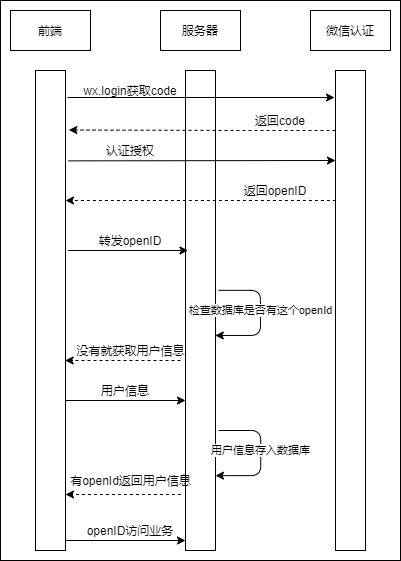

The diagram above was exported from draw.io. Its source (the exported page's mxGraphModel, read from the mxfile embedded in the PNG):
<mxGraphModel dx="686" dy="596" grid="1" gridSize="10" guides="1" tooltips="1" connect="1" arrows="1" fold="1" page="1" pageScale="1" pageWidth="827" pageHeight="1169" math="0" shadow="0">
  <root>
    <mxCell id="0" />
    <mxCell id="1" parent="0" />
    <mxCell id="2" value="" style="rounded=0;whiteSpace=wrap;html=1;" vertex="1" parent="1">
      <mxGeometry x="40" y="90" width="400" height="560" as="geometry" />
    </mxCell>
    <mxCell id="3" value="微信认证" style="rounded=0;whiteSpace=wrap;html=1;" vertex="1" parent="1">
      <mxGeometry x="350" y="100" width="80" height="40" as="geometry" />
    </mxCell>
    <mxCell id="4" value="服务器" style="rounded=0;whiteSpace=wrap;html=1;" vertex="1" parent="1">
      <mxGeometry x="200" y="100" width="80" height="40" as="geometry" />
    </mxCell>
    <mxCell id="5" value="前端" style="rounded=0;whiteSpace=wrap;html=1;" vertex="1" parent="1">
      <mxGeometry x="50" y="100" width="80" height="40" as="geometry" />
    </mxCell>
    <mxCell id="6" value="" style="rounded=0;whiteSpace=wrap;html=1;" vertex="1" parent="1">
      <mxGeometry x="75" y="160" width="30" height="480" as="geometry" />
    </mxCell>
    <mxCell id="7" value="" style="rounded=0;whiteSpace=wrap;html=1;" vertex="1" parent="1">
      <mxGeometry x="225" y="160" width="30" height="480" as="geometry" />
    </mxCell>
    <mxCell id="8" value="" style="rounded=0;whiteSpace=wrap;html=1;" vertex="1" parent="1">
      <mxGeometry x="375" y="160" width="30" height="480" as="geometry" />
    </mxCell>
    <mxCell id="9" value="" style="endArrow=classic;html=1;" edge="1" parent="1">
      <mxGeometry width="50" height="50" relative="1" as="geometry">
        <mxPoint x="107" y="187" as="sourcePoint" />
        <mxPoint x="374" y="187" as="targetPoint" />
      </mxGeometry>
    </mxCell>
    <mxCell id="10" value="wx.login获取code" style="text;html=1;strokeColor=none;fillColor=none;align=center;verticalAlign=middle;whiteSpace=wrap;rounded=0;" vertex="1" parent="1">
      <mxGeometry x="120" y="170" width="100" height="20" as="geometry" />
    </mxCell>
    <mxCell id="13" value="" style="html=1;labelBackgroundColor=#ffffff;startArrow=none;startFill=0;startSize=6;endArrow=classic;endFill=1;endSize=6;jettySize=auto;orthogonalLoop=1;strokeWidth=1;dashed=1;fontSize=14;entryX=1.113;entryY=0.124;entryDx=0;entryDy=0;entryPerimeter=0;" edge="1" parent="1" target="6">
      <mxGeometry width="60" height="60" relative="1" as="geometry">
        <mxPoint x="375" y="220" as="sourcePoint" />
        <mxPoint x="380" y="290" as="targetPoint" />
        <Array as="points">
          <mxPoint x="290" y="220" />
        </Array>
      </mxGeometry>
    </mxCell>
    <mxCell id="14" value="返回code" style="text;html=1;strokeColor=none;fillColor=none;align=center;verticalAlign=middle;whiteSpace=wrap;rounded=0;" vertex="1" parent="1">
      <mxGeometry x="290" y="200" width="60" height="20" as="geometry" />
    </mxCell>
    <mxCell id="17" value="" style="endArrow=classic;html=1;entryX=-0.033;entryY=0.074;entryDx=0;entryDy=0;entryPerimeter=0;" edge="1" parent="1">
      <mxGeometry width="50" height="50" relative="1" as="geometry">
        <mxPoint x="107.99" y="250.36" as="sourcePoint" />
        <mxPoint x="375" y="250" as="targetPoint" />
      </mxGeometry>
    </mxCell>
    <mxCell id="18" value="认证授权" style="text;html=1;strokeColor=none;fillColor=none;align=center;verticalAlign=middle;whiteSpace=wrap;rounded=0;" vertex="1" parent="1">
      <mxGeometry x="120" y="230" width="100" height="20" as="geometry" />
    </mxCell>
    <mxCell id="19" value="" style="html=1;labelBackgroundColor=#ffffff;startArrow=none;startFill=0;startSize=6;endArrow=classic;endFill=1;endSize=6;jettySize=auto;orthogonalLoop=1;strokeWidth=1;dashed=1;fontSize=14;exitX=-0.007;exitY=0.15;exitDx=0;exitDy=0;exitPerimeter=0;entryX=0.98;entryY=0.15;entryDx=0;entryDy=0;entryPerimeter=0;" edge="1" parent="1">
      <mxGeometry width="60" height="60" relative="1" as="geometry">
        <mxPoint x="375.39" y="290" as="sourcePoint" />
        <mxPoint x="104.99999999999997" y="290" as="targetPoint" />
      </mxGeometry>
    </mxCell>
    <mxCell id="20" value="返回openID" style="text;html=1;strokeColor=none;fillColor=none;align=center;verticalAlign=middle;whiteSpace=wrap;rounded=0;" vertex="1" parent="1">
      <mxGeometry x="280" y="270" width="70" height="20" as="geometry" />
    </mxCell>
    <mxCell id="22" value="转发openID" style="text;html=1;strokeColor=none;fillColor=none;align=center;verticalAlign=middle;whiteSpace=wrap;rounded=0;" vertex="1" parent="1">
      <mxGeometry x="135" y="320" width="70" height="20" as="geometry" />
    </mxCell>
    <mxCell id="24" value="检查数据库是否有这个openId" style="edgeStyle=elbowEdgeStyle;elbow=horizontal;endArrow=classic;html=1;exitX=1.1;exitY=0.458;exitDx=0;exitDy=0;exitPerimeter=0;entryX=0.993;entryY=0.552;entryDx=0;entryDy=0;entryPerimeter=0;" edge="1" parent="1" source="7" target="7">
      <mxGeometry x="-0.0605" width="50" height="50" relative="1" as="geometry">
        <mxPoint x="258" y="412" as="sourcePoint" />
        <mxPoint x="255" y="380" as="targetPoint" />
        <Array as="points">
          <mxPoint x="300" y="400" />
          <mxPoint x="300" y="410" />
          <mxPoint x="300" y="410" />
          <mxPoint x="300" y="410" />
          <mxPoint x="290" y="370" />
          <mxPoint x="300" y="500" />
          <mxPoint x="310" y="410" />
          <mxPoint x="310" y="470" />
        </Array>
        <mxPoint as="offset" />
      </mxGeometry>
    </mxCell>
    <mxCell id="25" value="" style="html=1;labelBackgroundColor=#ffffff;startArrow=none;startFill=0;startSize=6;endArrow=classic;endFill=1;endSize=6;jettySize=auto;orthogonalLoop=1;strokeWidth=1;dashed=1;fontSize=14;entryX=0.98;entryY=0.15;entryDx=0;entryDy=0;entryPerimeter=0;" edge="1" parent="1">
      <mxGeometry width="60" height="60" relative="1" as="geometry">
        <mxPoint x="220" y="450" as="sourcePoint" />
        <mxPoint x="104.61" y="450" as="targetPoint" />
      </mxGeometry>
    </mxCell>
    <mxCell id="26" value="没有就获取用户信息" style="text;html=1;strokeColor=none;fillColor=none;align=center;verticalAlign=middle;whiteSpace=wrap;rounded=0;" vertex="1" parent="1">
      <mxGeometry x="107.5" y="430" width="125" height="20" as="geometry" />
    </mxCell>
    <mxCell id="27" value="" style="endArrow=classic;html=1;exitX=1;exitY=0.5;exitDx=0;exitDy=0;entryX=0;entryY=0.5;entryDx=0;entryDy=0;" edge="1" parent="1">
      <mxGeometry width="50" height="50" relative="1" as="geometry">
        <mxPoint x="105" y="490" as="sourcePoint" />
        <mxPoint x="225" y="490" as="targetPoint" />
      </mxGeometry>
    </mxCell>
    <mxCell id="28" value="用户信息" style="text;html=1;strokeColor=none;fillColor=none;align=center;verticalAlign=middle;whiteSpace=wrap;rounded=0;" vertex="1" parent="1">
      <mxGeometry x="130" y="470" width="70" height="20" as="geometry" />
    </mxCell>
    <mxCell id="31" value="" style="endArrow=classic;html=1;exitX=1;exitY=0.5;exitDx=0;exitDy=0;entryX=0;entryY=0.5;entryDx=0;entryDy=0;" edge="1" parent="1">
      <mxGeometry width="50" height="50" relative="1" as="geometry">
        <mxPoint x="107.5" y="340" as="sourcePoint" />
        <mxPoint x="227.5" y="340" as="targetPoint" />
      </mxGeometry>
    </mxCell>
    <mxCell id="32" value="用户信息存入数据库" style="edgeStyle=elbowEdgeStyle;elbow=horizontal;endArrow=classic;html=1;exitX=1.1;exitY=0.458;exitDx=0;exitDy=0;exitPerimeter=0;entryX=0.993;entryY=0.552;entryDx=0;entryDy=0;entryPerimeter=0;" edge="1" parent="1">
      <mxGeometry x="-0.0605" width="50" height="50" relative="1" as="geometry">
        <mxPoint x="258.21" y="520" as="sourcePoint" />
        <mxPoint x="254.99999999999997" y="565.12" as="targetPoint" />
        <Array as="points">
          <mxPoint x="300.21" y="540.16" />
          <mxPoint x="300.21" y="550.16" />
          <mxPoint x="300.21" y="550.16" />
          <mxPoint x="300.21" y="550.16" />
          <mxPoint x="290.21" y="510.15999999999997" />
          <mxPoint x="300.21" y="640.16" />
          <mxPoint x="310.21" y="550.16" />
          <mxPoint x="310.21" y="610.16" />
        </Array>
        <mxPoint as="offset" />
      </mxGeometry>
    </mxCell>
    <mxCell id="33" value="" style="html=1;labelBackgroundColor=#ffffff;startArrow=none;startFill=0;startSize=6;endArrow=classic;endFill=1;endSize=6;jettySize=auto;orthogonalLoop=1;strokeWidth=1;dashed=1;fontSize=14;entryX=0.98;entryY=0.15;entryDx=0;entryDy=0;entryPerimeter=0;" edge="1" parent="1">
      <mxGeometry width="60" height="60" relative="1" as="geometry">
        <mxPoint x="220.39" y="584" as="sourcePoint" />
        <mxPoint x="105.00000000000001" y="584" as="targetPoint" />
      </mxGeometry>
    </mxCell>
    <mxCell id="34" value="有openId返回用户信息" style="text;html=1;strokeColor=none;fillColor=none;align=center;verticalAlign=middle;whiteSpace=wrap;rounded=0;" vertex="1" parent="1">
      <mxGeometry x="107.5" y="560" width="125" height="20" as="geometry" />
    </mxCell>
    <mxCell id="35" value="" style="endArrow=classic;html=1;exitX=1;exitY=0.5;exitDx=0;exitDy=0;entryX=0;entryY=0.5;entryDx=0;entryDy=0;" edge="1" parent="1">
      <mxGeometry width="50" height="50" relative="1" as="geometry">
        <mxPoint x="105" y="630" as="sourcePoint" />
        <mxPoint x="225" y="630" as="targetPoint" />
      </mxGeometry>
    </mxCell>
    <mxCell id="36" value="openID访问业务" style="text;html=1;strokeColor=none;fillColor=none;align=center;verticalAlign=middle;whiteSpace=wrap;rounded=0;" vertex="1" parent="1">
      <mxGeometry x="120" y="610" width="100" height="20" as="geometry" />
    </mxCell>
  </root>
</mxGraphModel>